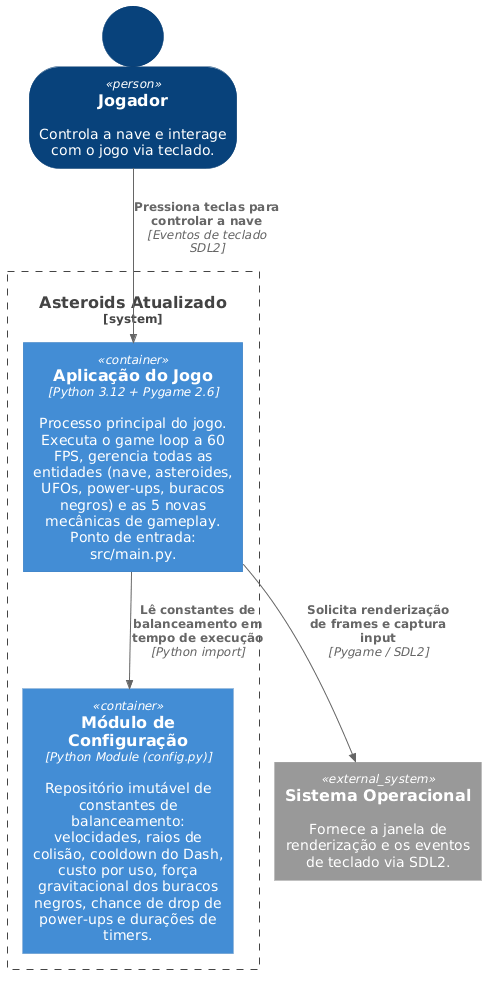

The diagram above was rendered by PlantUML. Its source (embedded in the PNG):
@startuml
!include https://raw.githubusercontent.com/plantuml-stdlib/C4-PlantUML/master/C4_Container.puml

SHOW_PERSON_OUTLINE()

Person(jogador, "Jogador", "Controla a nave e interage com o jogo via teclado.")

System_Boundary(asteroids_sys, "Asteroids Atualizado") {

    Container(app, "Aplicação do Jogo", "Python 3.12 + Pygame 2.6", "Processo principal do jogo. Executa o game loop a 60 FPS, gerencia todas as entidades (nave, asteroides, UFOs, power-ups, buracos negros) e as 5 novas mecânicas de gameplay. Ponto de entrada: src/main.py.")

    Container(config_module, "Módulo de Configuração", "Python Module (config.py)", "Repositório imutável de constantes de balanceamento: velocidades, raios de colisão, cooldown do Dash, custo por uso, força gravitacional dos buracos negros, chance de drop de power-ups e durações de timers.")
}

System_Ext(so, "Sistema Operacional", "Fornece a janela de renderização e os eventos de teclado via SDL2.")

Rel(jogador, app, "Pressiona teclas para controlar a nave", "Eventos de teclado SDL2")
Rel(app, config_module, "Lê constantes de balanceamento em tempo de execução", "Python import")
Rel(app, so, "Solicita renderização de frames e captura input", "Pygame / SDL2")
@enduml